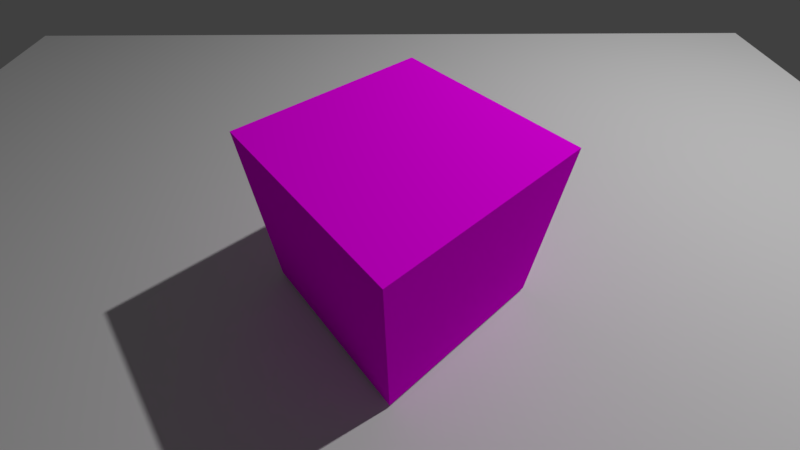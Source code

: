 # Source: movie.blend  (saved by Blender 2.79.1; exported with 4.5.12 LTS)
import bpy
from mathutils import Matrix  # noqa: F401  (used for matrix-valued properties, if any)

bpy.ops.wm.read_factory_settings(use_empty=True)
scene = bpy.context.scene
scene.name = 'Scene'

# ---- collections
col_collection_1 = bpy.data.collections.new('Collection 1'); scene.collection.children.link(col_collection_1)

# ---- images (referenced by path relative to the original .blend; pixels are not part of the script)
import os
ASSET_DIR = os.environ.get("B2B_ASSET_DIR", "")  # directory of the original .blend (textures are referenced by path, not embedded)
HERE = os.path.dirname(os.path.abspath(__file__))  # packed textures are extracted next to this script under _unpacked/

def load_image(name, relpath, width, height, colorspace="sRGB"):
    """Load a texture the original file referenced (path relative to the .blend, or extracted next to this script)."""
    p = next((c for c in (os.path.join(HERE, relpath), os.path.join(ASSET_DIR, relpath)) if relpath and os.path.exists(c)), "")
    if p:
        img = bpy.data.images.load(p, check_existing=True)
        img.name = name
    else:  # same state as the original file: an image datablock whose file is absent (Cycles renders it pink)
        img = bpy.data.images.new(name, width, height)
        img.source = "FILE"
        img.filepath = "//" + (relpath or name)
    img.colorspace_settings.name = colorspace
    return img
img_movie_mp4 = load_image('movie.mp4', '', 1024, 1024, 'sRGB')

# ---- materials (node trees are filled in below, after node groups)
mat_material = bpy.data.materials.new('Material')
mat_material.alpha_threshold = 0.0
mat_material.roughness = 0.5
mat_material.line_color = (0.0, 0.0, 0.0, 1.0)

# ---- material node trees
mat_material.use_nodes = True; mat_material.node_tree.nodes.clear()
_N = mat_material.node_tree.nodes; _L = mat_material.node_tree.links
n0 = _N.new('ShaderNodeOutputMaterial'); n0.name = 'Material Output'; n0.location = (300, 300)
n1 = _N.new('ShaderNodeBsdfDiffuse'); n1.name = 'Diffuse BSDF'; n1.location = (67, 300)
n2 = _N.new('ShaderNodeTexImage'); n2.name = 'Image Texture'; n2.location = (-226, 331)
n2.width = 140
n2.image = img_movie_mp4
_L.new(n1.outputs[0], n0.inputs[0])
_L.new(n2.outputs[0], n1.inputs[0])
n0.is_active_output = True

# ---- world
world_world = bpy.data.worlds.new('World'); scene.world = world_world
world_world.use_nodes = True; world_world.node_tree.nodes.clear()
_N = world_world.node_tree.nodes; _L = world_world.node_tree.links
n0 = _N.new('ShaderNodeOutputWorld'); n0.name = 'World Output'; n0.location = (300, 300)
n1 = _N.new('ShaderNodeBackground'); n1.name = 'Background'; n1.location = (10, 300)
n1.inputs[0].default_value = (0.05088, 0.05088, 0.05088, 1.0)
_L.new(n1.outputs[0], n0.inputs[0])
n0.is_active_output = True
world_world.color = (0.05088, 0.05088, 0.05088)
world_world.use_sun_shadow = False
world_world.sun_shadow_jitter_overblur = 0.0
world_world.cycles.sampling_method = 'MANUAL'

# ---- cameras
cam_camera = bpy.data.cameras.new('Camera')
cam_camera.clip_end = 200.0
cam_camera.lens = 16.0
cam_camera.sensor_width = 32.0
cam_camera.sensor_height = 18.0
cam_camera.ortho_scale = 7.314
cam_camera.dof.focus_distance = 0.0

# ---- lights
light_lamp = bpy.data.lights.new('Lamp', 'POINT')
light_lamp.transmission_factor = 0.0
light_lamp.cutoff_distance = 30.0
light_lamp.energy = 2000.0
light_lamp.shadow_buffer_clip_start = 1.001
light_lamp.shadow_soft_size = 0.1
light_lamp.shadow_maximum_resolution = 0.006
light_lamp.use_absolute_resolution = True

# ---- meshes
me_plane = bpy.data.meshes.new('Plane')
me_plane.from_pydata([(-1.0, -1.0, 0.0), (1.0, -1.0, 0.0), (-1.0, 1.0, 0.0), (1.0, 1.0, 0.0)], [], [(0, 1, 3, 2)])
me_plane.use_remesh_preserve_volume = False
me_plane.use_remesh_preserve_attributes = False
me_plane.use_mirror_vertex_groups = False
me_plane.update()
me_cube = bpy.data.meshes.new('Cube')
me_cube.from_pydata([(-1.0, -1.0, -1.0), (-1.0, -1.0, 1.0), (-1.0, 1.0, -1.0), (-1.0, 1.0, 1.0), (1.0, -1.0, -1.0), (1.0, -1.0, 1.0), (1.0, 1.0, -1.0), (1.0, 1.0, 1.0)], [], [(0, 1, 3, 2), (2, 3, 7, 6), (6, 7, 5, 4), (4, 5, 1, 0), (2, 6, 4, 0), (7, 3, 1, 5)])
_uv = me_cube.uv_layers.new(name='UVMap')
_uv.uv.foreach_set('vector', [0.0, 0.0, 1.0, 0.0, 1.0, 1.0, 0.0, 1.0, 0.0, 0.0, 1.0, 0.0, 1.0, 1.0, 0.0, 1.0, 0.0, 0.0, 1.0, 0.0, 1.0, 1.0, 0.0, 1.0, 0.0, 0.0, 1.0, 0.0, 1.0, 1.0, 0.0, 1.0, 0.0, 0.0, 1.0, 0.0, 1.0, 1.0, 0.0, 1.0, 0.0, 0.0, 1.0, 0.0, 1.0, 1.0, 0.0, 1.0])
me_cube.materials.append(mat_material)
me_cube.use_remesh_preserve_volume = False
me_cube.use_remesh_preserve_attributes = False
me_cube.use_mirror_vertex_groups = False
me_cube.update()

# ---- objects
ob_plane = bpy.data.objects.new('Plane', me_plane)
ob_cube = bpy.data.objects.new('Cube', me_cube)
ob_lamp = bpy.data.objects.new('Lamp', light_lamp)
ob_camera = bpy.data.objects.new('Camera', cam_camera)

# ---- transforms, parenting, visibility, modifiers, constraints
ob_plane.location = (-0.1294, -1.171, -1.042)
ob_plane.scale = (8.0, 8.0, 8.0)
ob_plane.lineart.crease_threshold = 0.0
ob_cube.location = (0.0, 0.0, 0.0)
ob_cube.rotation_euler = (0.0, 0.0, 3.84)
ob_cube.lineart.crease_threshold = 0.0
ob_lamp.location = (5.895, 2.032, 8.838)
ob_lamp.rotation_euler = (0.6503, 0.05522, 1.866)
ob_lamp.lock_rotations_4d = False
ob_lamp.empty_display_type = 'ARROWS'
ob_lamp.color = (0.0, 0.0, 0.0, 0.0)
ob_lamp.lineart.crease_threshold = 0.0
ob_camera.location = (-0.03695, -2.647, 2.936)
ob_camera.rotation_euler = (0.7286, -6.547e-07, -0.009399)
ob_camera.lock_rotations_4d = False
ob_camera.empty_display_type = 'ARROWS'
ob_camera.color = (0.0, 0.0, 0.0, 0.0)
ob_camera.display_type = 'WIRE'
ob_camera.lineart.crease_threshold = 0.0

# ---- collection membership
col_collection_1.objects.link(ob_plane)
col_collection_1.objects.link(ob_cube)
col_collection_1.objects.link(ob_lamp)
col_collection_1.objects.link(ob_camera)

# ---- scene / render settings (as saved in the file)
scene.camera = ob_camera
scene.frame_start = 1; scene.frame_end = 250; scene.frame_set(1)
scene.render.engine = 'CYCLES'
scene.render.resolution_percentage = 50
scene.render.fps = 60
scene.render.dither_intensity = 0.0
scene.cycles.use_denoising = False
scene.cycles.samples = 128
scene.cycles.sampling_pattern = 'TABULATED_SOBOL'
scene.cycles.light_sampling_threshold = 0.0
scene.cycles.use_adaptive_sampling = False
scene.cycles.use_light_tree = False
scene.cycles.blur_glossy = 0.0
scene.cycles.sample_clamp_indirect = 0.0
scene.view_settings.view_transform = 'Standard'
bpy.context.view_layer.update()
